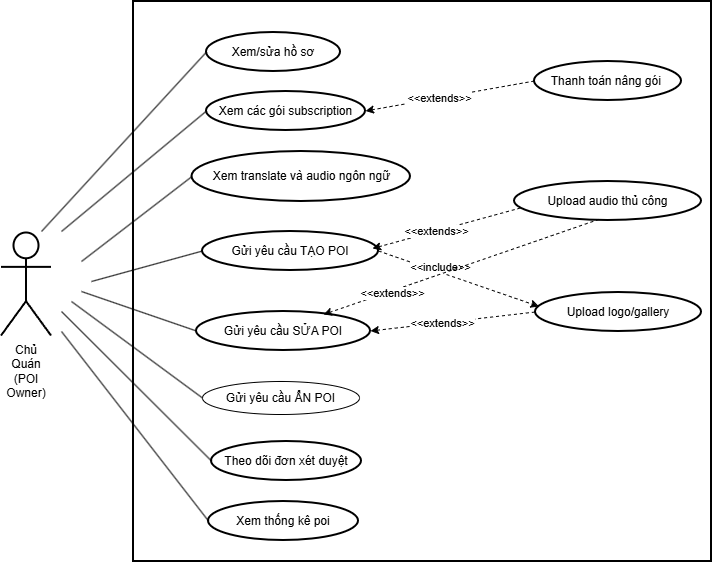

The diagram above was exported from draw.io. Its source (the exported page's mxGraphModel, read from the mxfile embedded in the PNG):
<mxGraphModel dx="1408" dy="859" grid="1" gridSize="10" guides="1" tooltips="1" connect="1" arrows="1" fold="1" page="1" pageScale="1" pageWidth="850" pageHeight="1100" background="#ffffff" math="0" shadow="0">
  <root>
    <mxCell id="0" />
    <mxCell id="1" parent="0" />
    <mxCell id="Dsks4uO8Rdb4V1TZW5Ar-1" value="" style="whiteSpace=wrap;strokeWidth=2;" parent="1" vertex="1">
      <mxGeometry x="302" y="220" width="578" height="560" as="geometry" />
    </mxCell>
    <mxCell id="Dsks4uO8Rdb4V1TZW5Ar-7" value="Chủ Quán&#10;(POI Owner)" style="whiteSpace=wrap;strokeWidth=2;shape=umlActor;verticalLabelPosition=bottom;verticalAlign=top;html=1;" parent="1" vertex="1">
      <mxGeometry x="170" y="451.5" width="50" height="103" as="geometry" />
    </mxCell>
    <mxCell id="Dsks4uO8Rdb4V1TZW5Ar-8" value="Theo dõi đơn xét duyệt" style="rounded=1;whiteSpace=wrap;arcSize=50;strokeWidth=2;shape=ellipse;perimeter=ellipsePerimeter;html=1;" parent="1" vertex="1">
      <mxGeometry x="380" y="660" width="150" height="39" as="geometry" />
    </mxCell>
    <mxCell id="Dsks4uO8Rdb4V1TZW5Ar-10" value="Gửi yêu cầu TẠO POI" style="rounded=1;whiteSpace=wrap;arcSize=50;strokeWidth=2;shape=ellipse;perimeter=ellipsePerimeter;html=1;" parent="1" vertex="1">
      <mxGeometry x="371" y="450" width="176" height="39" as="geometry" />
    </mxCell>
    <mxCell id="Dsks4uO8Rdb4V1TZW5Ar-11" value="Gửi yêu cầu SỬA POI" style="rounded=1;whiteSpace=wrap;arcSize=50;strokeWidth=2;shape=ellipse;perimeter=ellipsePerimeter;html=1;" parent="1" vertex="1">
      <mxGeometry x="365" y="530" width="174" height="39" as="geometry" />
    </mxCell>
    <mxCell id="Dsks4uO8Rdb4V1TZW5Ar-12" value="Upload logo/gallery" style="rounded=1;whiteSpace=wrap;arcSize=50;strokeWidth=2;shape=ellipse;perimeter=ellipsePerimeter;html=1;" parent="1" vertex="1">
      <mxGeometry x="704" y="511" width="166" height="39" as="geometry" />
    </mxCell>
    <mxCell id="Dsks4uO8Rdb4V1TZW5Ar-13" value="Xem translate và audio ngôn ngữ" style="rounded=1;whiteSpace=wrap;arcSize=50;strokeWidth=2;shape=ellipse;perimeter=ellipsePerimeter;html=1;" parent="1" vertex="1">
      <mxGeometry x="360.5" y="370" width="218.5" height="50" as="geometry" />
    </mxCell>
    <mxCell id="Dsks4uO8Rdb4V1TZW5Ar-14" value="Upload audio thủ công" style="rounded=1;whiteSpace=wrap;arcSize=50;strokeWidth=2;shape=ellipse;perimeter=ellipsePerimeter;html=1;" parent="1" vertex="1">
      <mxGeometry x="683" y="400" width="187" height="39" as="geometry" />
    </mxCell>
    <mxCell id="Dsks4uO8Rdb4V1TZW5Ar-15" value="Xem các gói subscription" style="rounded=1;whiteSpace=wrap;arcSize=50;strokeWidth=2;shape=ellipse;perimeter=ellipsePerimeter;html=1;" parent="1" vertex="1">
      <mxGeometry x="375" y="310" width="159" height="39" as="geometry" />
    </mxCell>
    <mxCell id="Dsks4uO8Rdb4V1TZW5Ar-16" value="Thanh toán nâng gói&amp;nbsp;" style="rounded=1;whiteSpace=wrap;arcSize=50;strokeWidth=2;shape=ellipse;perimeter=ellipsePerimeter;html=1;" parent="1" vertex="1">
      <mxGeometry x="703" y="280" width="147" height="39" as="geometry" />
    </mxCell>
    <mxCell id="Dsks4uO8Rdb4V1TZW5Ar-19" value="Xem/sửa hồ sơ" style="rounded=1;whiteSpace=wrap;arcSize=50;strokeWidth=2;shape=ellipse;perimeter=ellipsePerimeter;html=1;" parent="1" vertex="1">
      <mxGeometry x="375" y="251" width="134" height="39" as="geometry" />
    </mxCell>
    <mxCell id="Dsks4uO8Rdb4V1TZW5Ar-37" value="Gửi yêu cầu ẨN POI" style="ellipse;whiteSpace=wrap;html=1;" parent="1" vertex="1">
      <mxGeometry x="371" y="600" width="157" height="33" as="geometry" />
    </mxCell>
    <mxCell id="Dsks4uO8Rdb4V1TZW5Ar-38" value="" style="endArrow=none;html=1;rounded=0;entryX=0;entryY=0.5;entryDx=0;entryDy=0;" parent="1" target="Dsks4uO8Rdb4V1TZW5Ar-19" edge="1">
      <mxGeometry width="50" height="50" relative="1" as="geometry">
        <mxPoint x="210" y="450" as="sourcePoint" />
        <mxPoint x="260" y="300" as="targetPoint" />
      </mxGeometry>
    </mxCell>
    <mxCell id="Dsks4uO8Rdb4V1TZW5Ar-39" value="" style="endArrow=none;html=1;rounded=0;entryX=0;entryY=0.5;entryDx=0;entryDy=0;" parent="1" target="Dsks4uO8Rdb4V1TZW5Ar-15" edge="1">
      <mxGeometry width="50" height="50" relative="1" as="geometry">
        <mxPoint x="230" y="450" as="sourcePoint" />
        <mxPoint x="440" y="390" as="targetPoint" />
      </mxGeometry>
    </mxCell>
    <mxCell id="Dsks4uO8Rdb4V1TZW5Ar-41" value="" style="endArrow=none;html=1;rounded=0;entryX=0;entryY=0.5;entryDx=0;entryDy=0;" parent="1" target="Dsks4uO8Rdb4V1TZW5Ar-13" edge="1">
      <mxGeometry width="50" height="50" relative="1" as="geometry">
        <mxPoint x="250" y="480" as="sourcePoint" />
        <mxPoint x="490" y="570" as="targetPoint" />
      </mxGeometry>
    </mxCell>
    <mxCell id="Dsks4uO8Rdb4V1TZW5Ar-43" value="" style="endArrow=none;html=1;rounded=0;entryX=0;entryY=0.5;entryDx=0;entryDy=0;" parent="1" target="Dsks4uO8Rdb4V1TZW5Ar-10" edge="1">
      <mxGeometry width="50" height="50" relative="1" as="geometry">
        <mxPoint x="260" y="500" as="sourcePoint" />
        <mxPoint x="740" y="600" as="targetPoint" />
      </mxGeometry>
    </mxCell>
    <mxCell id="Dsks4uO8Rdb4V1TZW5Ar-44" value="" style="endArrow=none;html=1;rounded=0;entryX=0;entryY=0.5;entryDx=0;entryDy=0;" parent="1" target="Dsks4uO8Rdb4V1TZW5Ar-11" edge="1">
      <mxGeometry width="50" height="50" relative="1" as="geometry">
        <mxPoint x="250" y="510" as="sourcePoint" />
        <mxPoint x="910" y="600" as="targetPoint" />
      </mxGeometry>
    </mxCell>
    <mxCell id="Dsks4uO8Rdb4V1TZW5Ar-45" value="" style="endArrow=none;html=1;rounded=0;entryX=0;entryY=0.5;entryDx=0;entryDy=0;" parent="1" target="Dsks4uO8Rdb4V1TZW5Ar-37" edge="1">
      <mxGeometry width="50" height="50" relative="1" as="geometry">
        <mxPoint x="240" y="520" as="sourcePoint" />
        <mxPoint x="420" y="690" as="targetPoint" />
      </mxGeometry>
    </mxCell>
    <mxCell id="Dsks4uO8Rdb4V1TZW5Ar-46" value="" style="endArrow=none;html=1;rounded=0;entryX=0;entryY=0.5;entryDx=0;entryDy=0;" parent="1" target="Dsks4uO8Rdb4V1TZW5Ar-8" edge="1">
      <mxGeometry width="50" height="50" relative="1" as="geometry">
        <mxPoint x="230" y="530" as="sourcePoint" />
        <mxPoint x="550" y="730" as="targetPoint" />
      </mxGeometry>
    </mxCell>
    <mxCell id="LTRrw8hfJ249YpyYBr6w-1" value="" style="endArrow=none;dashed=1;html=1;rounded=0;entryX=0;entryY=0.5;entryDx=0;entryDy=0;exitX=1;exitY=0.5;exitDx=0;exitDy=0;startArrow=classic;startFill=1;" edge="1" parent="1" source="Dsks4uO8Rdb4V1TZW5Ar-11" target="Dsks4uO8Rdb4V1TZW5Ar-12">
      <mxGeometry width="50" height="50" relative="1" as="geometry">
        <mxPoint x="540" y="620" as="sourcePoint" />
        <mxPoint x="590" y="570" as="targetPoint" />
      </mxGeometry>
    </mxCell>
    <mxCell id="LTRrw8hfJ249YpyYBr6w-4" value="&amp;lt;&amp;lt;extends&amp;gt;&amp;gt;" style="edgeLabel;html=1;align=center;verticalAlign=middle;resizable=0;points=[];" vertex="1" connectable="0" parent="LTRrw8hfJ249YpyYBr6w-1">
      <mxGeometry x="-0.1475" y="-1" relative="1" as="geometry">
        <mxPoint x="1" y="-1" as="offset" />
      </mxGeometry>
    </mxCell>
    <mxCell id="LTRrw8hfJ249YpyYBr6w-2" value="" style="endArrow=classic;dashed=1;html=1;rounded=0;entryX=0.021;entryY=0.359;entryDx=0;entryDy=0;exitX=1;exitY=0.5;exitDx=0;exitDy=0;entryPerimeter=0;endFill=1;" edge="1" parent="1" source="Dsks4uO8Rdb4V1TZW5Ar-10" target="Dsks4uO8Rdb4V1TZW5Ar-12">
      <mxGeometry width="50" height="50" relative="1" as="geometry">
        <mxPoint x="600" y="500" as="sourcePoint" />
        <mxPoint x="692" y="500" as="targetPoint" />
      </mxGeometry>
    </mxCell>
    <mxCell id="LTRrw8hfJ249YpyYBr6w-3" value="&amp;lt;&amp;lt;include&amp;gt;&amp;gt;" style="edgeLabel;html=1;align=center;verticalAlign=middle;resizable=0;points=[];" vertex="1" connectable="0" parent="LTRrw8hfJ249YpyYBr6w-2">
      <mxGeometry x="-0.2026" y="-1" relative="1" as="geometry">
        <mxPoint x="-2" y="-7" as="offset" />
      </mxGeometry>
    </mxCell>
    <mxCell id="LTRrw8hfJ249YpyYBr6w-5" value="" style="endArrow=none;dashed=1;html=1;rounded=0;entryX=0.032;entryY=0.679;entryDx=0;entryDy=0;exitX=0.966;exitY=0.436;exitDx=0;exitDy=0;startArrow=classic;startFill=1;exitPerimeter=0;entryPerimeter=0;" edge="1" parent="1" source="Dsks4uO8Rdb4V1TZW5Ar-10" target="Dsks4uO8Rdb4V1TZW5Ar-14">
      <mxGeometry width="50" height="50" relative="1" as="geometry">
        <mxPoint x="660" y="360" as="sourcePoint" />
        <mxPoint x="752" y="360" as="targetPoint" />
      </mxGeometry>
    </mxCell>
    <mxCell id="LTRrw8hfJ249YpyYBr6w-6" value="&amp;lt;&amp;lt;extends&amp;gt;&amp;gt;" style="edgeLabel;html=1;align=center;verticalAlign=middle;resizable=0;points=[];" vertex="1" connectable="0" parent="LTRrw8hfJ249YpyYBr6w-5">
      <mxGeometry x="-0.1475" y="-1" relative="1" as="geometry">
        <mxPoint x="1" y="-1" as="offset" />
      </mxGeometry>
    </mxCell>
    <mxCell id="LTRrw8hfJ249YpyYBr6w-7" value="" style="endArrow=none;dashed=1;html=1;rounded=0;entryX=0.465;entryY=0.949;entryDx=0;entryDy=0;exitX=0.73;exitY=0.077;exitDx=0;exitDy=0;startArrow=classic;startFill=1;exitPerimeter=0;entryPerimeter=0;" edge="1" parent="1" source="Dsks4uO8Rdb4V1TZW5Ar-11" target="Dsks4uO8Rdb4V1TZW5Ar-14">
      <mxGeometry width="50" height="50" relative="1" as="geometry">
        <mxPoint x="610" y="600" as="sourcePoint" />
        <mxPoint x="702" y="600" as="targetPoint" />
      </mxGeometry>
    </mxCell>
    <mxCell id="LTRrw8hfJ249YpyYBr6w-8" value="&amp;lt;&amp;lt;extends&amp;gt;&amp;gt;" style="edgeLabel;html=1;align=center;verticalAlign=middle;resizable=0;points=[];" vertex="1" connectable="0" parent="LTRrw8hfJ249YpyYBr6w-7">
      <mxGeometry x="-0.1475" y="-1" relative="1" as="geometry">
        <mxPoint x="-50" y="18" as="offset" />
      </mxGeometry>
    </mxCell>
    <mxCell id="LTRrw8hfJ249YpyYBr6w-9" value="" style="endArrow=none;dashed=1;html=1;rounded=0;entryX=0;entryY=0.5;entryDx=0;entryDy=0;exitX=1;exitY=0.5;exitDx=0;exitDy=0;startArrow=classic;startFill=1;" edge="1" parent="1" source="Dsks4uO8Rdb4V1TZW5Ar-15" target="Dsks4uO8Rdb4V1TZW5Ar-16">
      <mxGeometry width="50" height="50" relative="1" as="geometry">
        <mxPoint x="620" y="371" as="sourcePoint" />
        <mxPoint x="705" y="350" as="targetPoint" />
      </mxGeometry>
    </mxCell>
    <mxCell id="LTRrw8hfJ249YpyYBr6w-10" value="&amp;lt;&amp;lt;extends&amp;gt;&amp;gt;" style="edgeLabel;html=1;align=center;verticalAlign=middle;resizable=0;points=[];" vertex="1" connectable="0" parent="LTRrw8hfJ249YpyYBr6w-9">
      <mxGeometry x="-0.1475" y="-1" relative="1" as="geometry">
        <mxPoint x="1" y="-1" as="offset" />
      </mxGeometry>
    </mxCell>
    <mxCell id="LTRrw8hfJ249YpyYBr6w-11" value="Xem thống kê poi" style="rounded=1;whiteSpace=wrap;arcSize=50;strokeWidth=2;shape=ellipse;perimeter=ellipsePerimeter;html=1;" vertex="1" parent="1">
      <mxGeometry x="377" y="720" width="150" height="39" as="geometry" />
    </mxCell>
    <mxCell id="LTRrw8hfJ249YpyYBr6w-12" value="" style="endArrow=none;html=1;rounded=0;entryX=0;entryY=0.5;entryDx=0;entryDy=0;" edge="1" parent="1" target="LTRrw8hfJ249YpyYBr6w-11">
      <mxGeometry width="50" height="50" relative="1" as="geometry">
        <mxPoint x="230" y="550" as="sourcePoint" />
        <mxPoint x="310" y="720" as="targetPoint" />
      </mxGeometry>
    </mxCell>
  </root>
</mxGraphModel>